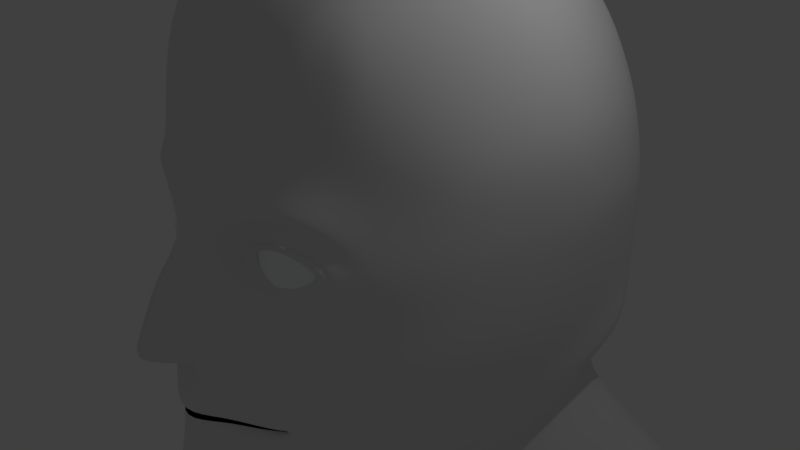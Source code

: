 # Source: Mikey_s_Head_Practice.blend  (saved by Blender 2.77.0; exported with 4.5.12 LTS)
import bpy
from mathutils import Matrix  # noqa: F401  (used for matrix-valued properties, if any)

bpy.ops.wm.read_factory_settings(use_empty=True)
scene = bpy.context.scene
scene.name = 'Scene'

# ---- collections
col_collection_1 = bpy.data.collections.new('Collection 1'); scene.collection.children.link(col_collection_1)

# ---- materials (node trees are filled in below, after node groups)
mat_material = bpy.data.materials.new('Material')
mat_material.alpha_threshold = 0.0
mat_material.roughness = 0.5
mat_material.line_color = (0.0, 0.0, 0.0, 1.0)
mat_material_001 = bpy.data.materials.new('Material.001')
mat_material_001.alpha_threshold = 0.0
mat_material_001.roughness = 0.5

# ---- material node trees
mat_material_001.use_nodes = True; mat_material_001.node_tree.nodes.clear()
_N = mat_material_001.node_tree.nodes; _L = mat_material_001.node_tree.links
n0 = _N.new('ShaderNodeOutputMaterial'); n0.name = 'Material Output'; n0.location = (300, 300)
n1 = _N.new('ShaderNodeBsdfDiffuse'); n1.name = 'Diffuse BSDF'; n1.location = (10, 300)
n1.inputs[0].default_value = (0.9615, 1.0, 1.0, 1.0)
_L.new(n1.outputs[0], n0.inputs[0])
n0.is_active_output = True

# ---- world
world_world = bpy.data.worlds.new('World'); scene.world = world_world
world_world.color = (0.05088, 0.05088, 0.05088)
world_world.use_sun_shadow = False
world_world.sun_shadow_jitter_overblur = 0.0
world_world.cycles.sampling_method = 'MANUAL'

# ---- cameras
cam_camera = bpy.data.cameras.new('Camera')
cam_camera.clip_end = 100.0
cam_camera.lens = 35.0
cam_camera.sensor_width = 32.0
cam_camera.sensor_height = 18.0
cam_camera.ortho_scale = 7.314
cam_camera.dof.focus_distance = 0.0

# ---- lights
light_lamp = bpy.data.lights.new('Lamp', 'POINT')
light_lamp.transmission_factor = 0.0
light_lamp.cutoff_distance = 30.0
light_lamp.energy = 100.0
light_lamp.shadow_buffer_clip_start = 1.001
light_lamp.shadow_soft_size = 0.1
light_lamp.shadow_maximum_resolution = 0.006
light_lamp.use_absolute_resolution = True

# ---- meshes
me_cube = bpy.data.meshes.new('Cube')
me_cube.from_pydata([(0.0, -0.581, -2.074), (0.5465, 0.1279, -1.498), (0.0, -0.5493, -1.714), (0.0, 2.237, -2.76), (0.2645, -0.5005, -1.559), (0.0, 0.2528, 2.222), (0.0, -0.3127, 2.133), (0.2317, -0.3947, 2.105), (1.273, 0.2462, 0.496), (1.253, 0.2645, 1.179), (1.17, -0.3231, 0.468), (1.124, 0.2411, -0.3765), (1.159, -0.282, 1.144), (1.027, -0.2959, -0.3797), (0.0, -1.342, 0.5806), (0.11, -1.283, 0.5679), (0.0, -1.164, 1.339), (0.0, -1.468, -0.3081), (0.2129, -1.368, -0.3442), (0.2332, -1.15, 1.312), (0.9759, -0.6175, -0.1046), (1.039, 1.445, -0.0455), (0.0, 1.746, -0.2333), (0.0, -1.576, -0.05922), (0.1605, -1.503, -0.04192), (1.096, -0.3026, -0.08713), (1.188, 0.2435, -0.07787), (0.0, 1.896, 0.3826), (0.0, 1.685, -0.4693), (0.0, 1.812, 1.178), (1.79, 0.4581, -3.17), (0.9332, 0.2266, -0.9523), (0.7579, -0.3304, -0.987), (0.8775, 1.422, -0.9368), (0.0, 1.521, -1.048), (1.419, 0.3343, -2.655), (1.039, 1.433, -0.2495), (1.039, 1.455, 0.4718), (0.9395, 1.352, 1.103), (0.2471, -1.309, -1.142), (0.0, -1.401, -1.186), (0.9671, 0.3906, -2.219), (0.9149, -0.6192, -0.3802), (1.029, -0.6218, 0.4683), (0.9869, -0.595, 1.172), (0.7369, 0.3689, -1.828), (0.0, -0.7362, -3.321), (0.0, -0.7769, -2.968), (0.0, -0.8682, -2.712), (0.0, -0.7702, -2.424), (2.432, 2.027, -2.375), (1.742, 1.838, -1.8), (1.307, 1.739, -1.506), (1.096, 1.577, -1.277), (0.9636, 0.2732, 1.808), (0.9034, -0.2608, 1.732), (0.0, 1.449, 1.769), (0.0, 1.602, -1.446), (0.2398, -0.9614, 1.758), (0.0, -0.9624, 1.767), (0.0, 1.855, -1.807), (0.0, 2.039, -2.232), (0.0, 2.149, -3.371), (2.403, 2.199, -3.191), (1.073, 1.308, -0.6726), (0.6507, -0.6844, -1.028), (0.7674, 1.222, 1.605), (0.8237, -0.6061, 1.662), (1.804, 0.5874, -3.668), (0.0, -0.4933, -3.743), (1.29, 0.2625, 0.8835), (1.19, -0.2958, 0.8606), (0.0, -1.367, 0.8442), (0.2334, -1.185, 0.9298), (0.0, 1.899, 0.8406), (0.9927, 1.402, 0.8342), (1.017, -0.5826, 0.909), (0.5277, -0.3682, 2.009), (0.5123, -1.136, -0.3779), (0.5315, -1.025, 1.272), (0.5295, -1.117, -0.1315), (0.4585, -1.098, -1.04), (0.5312, -0.9135, 1.705), (0.5217, -1.055, 0.9633), (1.041, 0.2374, -0.6361), (0.9145, -0.3016, -0.6571), (0.2197, -1.366, -0.757), (0.0, -1.449, -0.7547), (0.0, 1.608, -0.6827), (1.051, 1.397, -0.408), (0.7988, -0.639, -0.6709), (0.4759, -1.108, -0.7129), (0.8846, 0.775, -1.264), (0.0, 0.8023, 2.138), (1.252, 0.7888, 0.5045), (1.126, 0.7965, -0.3143), (1.171, 0.7536, 1.155), (1.171, 0.796, -0.05901), (2.537, 1.188, -2.743), (1.879, 0.9992, -2.185), (1.135, 0.9037, -1.577), (1.377, 0.9728, -1.861), (1.04, 0.7628, -0.8546), (0.8907, 0.7251, 1.75), (0.0, 0.8585, -3.717), (2.298, 1.374, -3.528), (1.23, 0.7688, 0.8748), (1.087, 0.7877, -0.5326), (0.9229, -0.7857, 0.4689), (0.7615, -0.8675, -0.3926), (0.7987, -0.8102, 1.201), (0.8079, -0.8576, -0.1233), (0.5721, -0.9013, -0.997), (0.7586, -0.7914, 1.573), (0.8097, -0.8078, 0.9427), (0.6528, -0.9018, -0.7135), (0.5096, -1.106, 0.4178), (0.7252, -0.9746, 0.5003), (0.5013, -1.088, 0.6149), (0.296, -1.084, 0.512), (0.5106, -1.072, 0.7775), (0.5137, -1.082, 0.244), (0.8524, 1.621, -0.08453), (1.007, 1.384, -0.7544), (0.5125, -0.9812, -1.029), (0.5747, 1.305, 1.693), (0.6369, -0.8578, 1.659), (0.6583, -0.9445, 0.9595), (0.9312, 1.556, -0.4414), (0.624, 0.7395, 1.961), (0.7878, 0.1915, -1.153), (0.5679, -0.4087, -1.224), (0.6757, 0.2708, 2.031), (0.666, -0.2658, 1.947), (0.6133, -1.031, -0.4006), (0.6526, -0.9325, 1.243), (0.6513, -1.012, -0.1255), (0.7771, 1.668, 0.4382), (0.6923, 1.573, 1.11), (0.8854, 1.601, -0.2835), (0.7342, 1.633, 0.8199), (0.5677, -1.025, -0.6244), (0.9578, 0.7601, -1.031), (0.6476, -1.031, 0.4438), (0.6606, -1.026, 0.5761), (0.6887, -0.9705, 0.7365), (0.6767, -0.988, 0.2593), (0.6118, 1.699, -0.1455), (0.369, -1.186, -1.12), (0.3589, 1.384, 1.753), (0.3997, -0.9398, 1.731), (0.3865, -1.125, 0.9493), (0.6567, 0.1538, -1.31), (0.3921, -0.4666, -1.43), (0.3938, 0.2666, 2.156), (0.3971, -0.2857, 2.081), (0.3745, -1.235, -0.3802), (0.3933, -1.094, 1.289), (0.3883, -1.198, -0.1398), (0.4989, 1.788, 0.4084), (0.4362, 1.711, 1.127), (0.6621, 1.669, -0.353), (0.4645, 1.778, 0.8188), (0.3598, -1.209, -0.7505), (0.7222, 1.619, -0.5276), (0.8801, 0.7618, -1.159), (0.3701, 0.7589, 2.08), (0.3739, -1.089, 0.4576), (0.3513, -1.092, 0.5725), (0.3404, -1.142, 0.2913), (0.3321, -1.124, 0.7314), (0.0, -1.751, 0.1322), (1.137, -0.3146, 0.2012), (0.0, 1.827, 0.07685), (1.235, 0.2443, 0.222), (0.6481, -0.6269, 1.841), (0.398, -0.6593, 1.938), (0.2394, -0.6753, 1.969), (0.5316, -0.6502, 1.9), (0.0, -0.6864, 1.977), (0.3632, -0.8637, -1.325), (0.513, -0.7749, -1.179), (0.0, -0.8169, -1.436), (0.2353, -0.8677, -1.389), (0.1381, -1.581, 0.05382), (1.041, 1.453, 0.2169), (1.003, -0.6212, 0.181), (1.216, 0.7925, 0.232), (0.8066, -0.8683, 0.1432), (0.5216, -1.088, 0.08867), (0.6591, -0.9878, 0.09144), (0.8136, 1.648, 0.1784), (0.3629, -1.164, 0.1085), (0.552, 1.746, 0.1316), (0.1887, -1.342, 0.1527), (0.2238, -1.322, -0.1248), (0.0, -1.421, -0.1301), (0.0, -1.751, -0.0347), (0.0, -1.621, 0.4147), (0.3453, -1.152, 0.2454), (0.5156, -1.082, 0.2038), (0.1687, -1.282, 0.3489), (0.6732, -0.9811, 0.2051), (0.7264, -0.9327, 0.04787), (0.6888, -0.9569, -0.3779), (0.6339, -0.9614, -0.5715), (0.7218, -0.9462, -0.1341), (0.5528, -1.01, -0.8266), (0.2325, -1.433, -0.9614), (0.4745, -1.098, -0.8479), (0.3655, -1.227, -0.8934), (0.0, -1.568, -1.018), (0.0, -1.5, -0.4147), (0.1963, -1.363, -0.4332), (0.4575, -1.147, -0.4886), (0.2027, -1.34, -0.5522), (0.0, -1.485, -0.5562), (0.4351, -1.125, -0.5903), (0.5101, -1.094, -0.4974), (0.4915, -1.081, -0.5644), (0.346, -1.23, -0.4759), (0.3367, -1.215, -0.5897), (0.0, -1.477, -0.454), (0.1895, -1.318, -0.4659), (0.4323, -1.126, -0.5268), (0.1956, -1.311, -0.4991), (0.0, -1.486, -0.497), (0.4236, -1.1, -0.5556), (0.4743, -1.086, -0.5312), (0.4685, -1.069, -0.5507), (0.3326, -1.198, -0.511), (0.3309, -1.184, -0.5439), (0.3492, -1.099, 0.4157), (0.5098, -1.082, 0.3645), (0.6723, -1.017, 0.4), (0.7612, -0.9556, 0.4958), (0.691, -1.003, 0.6138), (0.5027, -1.085, 0.6487), (0.3276, -1.107, 0.5996), (0.232, -1.108, 0.5145), (0.3676, -1.097, 0.4436), (0.5111, -1.086, 0.4003), (0.6577, -1.032, 0.4288), (0.7408, -0.9701, 0.4986), (0.6728, -1.024, 0.5902), (0.5034, -1.093, 0.6334), (0.3435, -1.102, 0.5867), (0.276, -1.094, 0.5114), (0.4861, -1.022, 0.4273), (0.6747, -0.9303, 0.499), (0.4787, -1.031, 0.598), (0.2986, -1.026, 0.5085), (0.6087, -0.979, 0.4496), (0.6195, -0.9782, 0.5643), (0.3653, -1.03, 0.4614), (0.3458, -1.032, 0.5611), (0.4363, -0.9783, 0.4792), (0.5076, -0.9434, 0.5065), (0.4335, -0.9833, 0.5444), (0.3656, -0.9823, 0.5091), (0.4821, -0.9624, 0.4883), (0.4867, -0.9651, 0.5309), (0.3913, -0.9817, 0.4926), (0.3836, -0.984, 0.5288), (1.284, 0.2546, 0.6892), (1.181, -0.312, 0.6627), (0.0, -1.237, 0.7099), (0.1902, -1.254, 0.7321), (0.0, 1.908, 0.6137), (1.018, 1.432, 0.6516), (1.026, -0.6016, 0.6892), (1.246, 0.7792, 0.6912), (0.8362, -0.8308, 0.7165), (0.5131, -1.157, 0.8168), (0.6814, -1.055, 0.7853), (0.7552, 1.655, 0.6277), (0.3453, -1.213, 0.7782), (0.4785, 1.788, 0.6125), (0.5119, -1.094, 0.4109), (0.2181, -1.122, 0.5197), (0.5094, -1.081, 0.3598), (0.787, -0.9326, 0.4901), (0.5039, -1.066, 0.6722), (0.6923, -0.9809, 0.6184), (0.6753, -1.012, 0.3875), (0.345, -1.105, 0.4059), (0.3211, -1.09, 0.6155), (0.2076, -1.133, 0.5237), (0.5037, -1.094, 0.6746), (0.6932, -1.007, 0.6208), (0.6763, -1.011, 0.3835), (0.3213, -1.124, 0.6171), (0.51, -1.082, 0.3461), (0.8079, -0.9132, 0.4852), (0.3426, -1.108, 0.4001)], [], [(104, 62, 63, 105), (173, 193, 147, 22), (3, 50, 63, 62), (0, 1, 4, 2), (2, 4, 183, 182), (64, 102, 142, 123), (277, 275, 137, 159), (130, 31, 32, 131), (95, 36, 21, 97), (77, 133, 132, 154, 155), (6, 179, 177, 7), (64, 89, 107, 102), (75, 38, 96, 106), (96, 38, 66, 103), (187, 185, 37, 94), (70, 9, 12, 71), (71, 12, 44, 76), (9, 54, 55, 12), (12, 55, 67, 44), (26, 25, 13, 11), (84, 85, 32, 31), (25, 20, 42, 13), (85, 90, 65, 32), (111, 109, 42, 20), (87, 211, 208, 86), (115, 112, 65, 90), (72, 73, 19, 16), (16, 19, 58, 59), (114, 76, 44, 110), (110, 44, 67, 113), (51, 99, 98, 50), (174, 172, 25, 26), (172, 186, 20, 25), (188, 111, 20, 186), (53, 100, 101, 52), (57, 53, 52, 60), (35, 47, 46, 30), (197, 23, 24, 184), (50, 98, 105, 63), (52, 101, 99, 51), (41, 48, 47, 35), (29, 160, 162, 74), (60, 52, 51, 61), (92, 100, 53, 33), (45, 49, 48, 41), (129, 103, 66, 125), (34, 33, 53, 57), (61, 51, 50, 3), (1, 0, 49, 45), (149, 160, 29, 56), (191, 185, 21, 122), (22, 147, 161, 28), (140, 138, 38, 75), (164, 33, 34, 88), (268, 277, 159, 27), (138, 125, 66, 38), (122, 21, 36, 139), (101, 41, 35, 99), (92, 1, 45, 100), (30, 46, 69, 68), (98, 30, 68, 105), (99, 35, 30, 98), (271, 269, 75, 106), (100, 45, 41, 101), (128, 89, 64, 123), (28, 161, 164, 88), (272, 270, 76, 114), (266, 267, 73, 72), (265, 71, 76, 270), (264, 70, 71, 265), (130, 142, 102, 31), (290, 292, 121, 146), (128, 123, 33, 164), (122, 139, 161, 147), (125, 138, 160, 149), (160, 138, 140, 162), (193, 191, 122, 147), (129, 125, 149, 166), (286, 238, 237, 282), (157, 79, 82, 150), (151, 83, 79, 157), (163, 210, 209, 91), (158, 156, 78, 80), (155, 176, 178, 77), (132, 133, 55, 54), (95, 107, 89, 36), (131, 32, 65, 181), (165, 142, 130, 152), (152, 130, 131, 153), (154, 132, 129, 166), (275, 140, 75, 269), (5, 154, 166, 93), (109, 115, 90, 42), (13, 42, 90, 85), (11, 13, 85, 84), (166, 149, 56, 93), (11, 84, 107, 95), (161, 139, 128, 164), (123, 142, 165, 33), (264, 271, 106, 70), (69, 104, 105, 68), (174, 26, 97, 187), (9, 96, 103, 54), (70, 106, 96, 9), (84, 31, 102, 107), (26, 11, 95, 97), (139, 36, 89, 128), (132, 54, 103, 129), (134, 141, 205, 204), (289, 293, 108, 145), (135, 110, 113, 126), (127, 114, 110, 135), (141, 207, 115, 205), (136, 134, 204, 206), (285, 280, 233, 232), (274, 272, 114, 127), (192, 194, 195, 158), (276, 151, 73, 267), (190, 189, 80, 136), (188, 203, 206, 111), (273, 274, 127, 83), (92, 33, 165), (77, 178, 175, 133), (80, 78, 134, 136), (91, 209, 207, 141), (83, 127, 135, 79), (79, 135, 126, 82), (288, 289, 145, 120), (293, 290, 146, 108), (273, 83, 151, 276), (189, 192, 158, 80), (279, 285, 232, 239), (1, 92, 165, 152), (1, 152, 153, 4), (4, 153, 180, 183), (7, 177, 176, 155), (195, 18, 156, 158), (86, 208, 210, 163), (73, 151, 157, 19), (19, 157, 150, 58), (279, 239, 238, 286), (143, 117, 249, 252), (121, 169, 199, 200), (108, 146, 202, 188), (169, 15, 201, 199), (146, 121, 200, 202), (7, 155, 154, 5, 6), (133, 175, 67, 55), (175, 178, 82, 126), (178, 176, 150, 82), (177, 179, 59, 58), (176, 177, 58, 150), (153, 131, 181, 180), (67, 175, 126, 113), (183, 180, 148, 39), (181, 65, 112, 124), (182, 183, 39, 40), (180, 181, 124, 81, 148), (196, 17, 18, 195), (8, 174, 187, 94), (159, 137, 191, 193), (137, 37, 185, 191), (14, 198, 201, 15), (108, 188, 186, 43), (10, 43, 186, 172), (8, 10, 172, 174), (97, 21, 185, 187), (27, 159, 193, 173), (184, 24, 195, 194), (24, 23, 196, 195), (197, 184, 194, 171), (201, 198, 171, 194), (202, 200, 189, 190), (188, 202, 190, 203), (200, 199, 192, 189), (199, 201, 194, 192), (204, 205, 115, 109), (206, 203, 190, 136), (206, 204, 109, 111), (115, 207, 124, 112), (208, 211, 40, 39), (207, 209, 81, 124), (210, 208, 39, 148), (209, 210, 148, 81), (134, 78, 214, 218), (91, 141, 219, 217), (163, 91, 217, 221), (87, 86, 215, 216), (78, 156, 220, 214), (156, 18, 213, 220), (86, 163, 221, 215), (18, 17, 212, 213), (141, 134, 218, 219), (220, 213, 223, 230), (218, 214, 224, 228), (214, 220, 230, 224), (215, 221, 231, 225), (217, 219, 229, 227), (221, 217, 227, 231), (213, 212, 222, 223), (219, 218, 228, 229), (216, 215, 225, 226), (241, 240, 232, 233), (243, 242, 234, 235), (245, 244, 236, 237), (247, 246, 238, 239), (242, 241, 233, 234), (244, 243, 235, 236), (240, 247, 239, 232), (246, 245, 237, 238), (116, 167, 240, 241), (117, 143, 242, 243), (118, 144, 244, 245), (119, 168, 246, 247), (143, 116, 241, 242), (144, 117, 243, 244), (167, 119, 247, 240), (168, 118, 245, 246), (119, 167, 254, 251), (116, 143, 252, 248), (144, 118, 250, 253), (167, 116, 248, 254), (118, 168, 255, 250), (117, 144, 253, 249), (168, 119, 251, 255), (250, 255, 263, 258), (249, 253, 261, 257), (255, 251, 259, 263), (252, 249, 257, 260), (251, 254, 262, 259), (248, 252, 260, 256), (253, 250, 258, 261), (254, 248, 256, 262), (262, 256, 260, 257, 261, 258, 263, 259), (120, 273, 276, 170), (120, 145, 274, 273), (170, 276, 267, 15), (145, 108, 272, 274), (8, 94, 271, 264), (137, 275, 269, 37), (8, 264, 265, 10), (10, 265, 270, 43), (14, 15, 267, 266), (108, 43, 270, 272), (94, 37, 269, 271), (74, 162, 277, 268), (162, 140, 275, 277), (287, 279, 286, 291), (287, 294, 285, 279), (235, 234, 284, 281), (237, 236, 283, 282), (294, 292, 280, 285), (236, 235, 281, 283), (291, 286, 282, 288), (234, 233, 280, 284), (170, 291, 288, 120), (169, 121, 292, 294), (15, 169, 294, 287), (15, 287, 291, 170), (281, 284, 290, 293), (282, 283, 289, 288), (283, 281, 293, 289), (284, 280, 292, 290)])
me_cube.polygons.foreach_set('use_smooth', [True] * 263)
me_cube.materials.append(mat_material)
me_cube.use_remesh_preserve_volume = False
me_cube.use_remesh_preserve_attributes = False
me_cube.use_mirror_vertex_groups = False
me_cube.update()
me_sphere = bpy.data.meshes.new('Sphere')
me_sphere.from_pydata([(-0.1055, 0.0, 0.5306), (-0.207, 0.0, 0.4998), (-0.3006, 0.0, 0.4498), (-0.3826, 0.0, 0.3826), (-0.4498, 0.0, 0.3006), (-0.4998, 0.0, 0.207), (-0.5306, 0.0, 0.1055), (-0.541, 0.0, 4.085e-08), (-0.5306, 0.0, -0.1055), (-0.4998, 0.0, -0.207), (-0.4498, 0.0, -0.3006), (-0.3826, 0.0, -0.3826), (-0.3006, 0.0, -0.4498), (-0.207, 0.0, -0.4998), (-0.1055, 0.0, -0.5306), (-0.1035, 0.02059, 0.5306), (-0.2031, 0.04039, 0.4998), (-0.2948, 0.05864, 0.4498), (-0.3752, 0.07463, 0.3826), (-0.4412, 0.08776, 0.3006), (-0.4902, 0.09751, 0.207), (-0.5204, 0.1035, 0.1055), (-0.5306, 0.1055, 4.085e-08), (-0.5204, 0.1035, -0.1055), (-0.4902, 0.09751, -0.207), (-0.4412, 0.08776, -0.3006), (-0.3752, 0.07463, -0.3826), (-0.2948, 0.05864, -0.4498), (-0.2031, 0.04039, -0.4998), (-0.1035, 0.02059, -0.5306), (-0.09751, 0.04039, 0.5306), (-0.1913, 0.07923, 0.4998), (-0.2777, 0.115, 0.4498), (-0.3534, 0.1464, 0.3826), (-0.4156, 0.1721, 0.3006), (-0.4618, 0.1913, 0.207), (-0.4902, 0.2031, 0.1055), (-0.4998, 0.207, 4.085e-08), (-0.4902, 0.2031, -0.1055), (-0.4618, 0.1913, -0.207), (-0.4156, 0.1721, -0.3006), (-0.3534, 0.1464, -0.3826), (-0.2777, 0.115, -0.4498), (-0.1913, 0.07923, -0.4998), (-0.09751, 0.04039, -0.5306), (-0.08776, 0.05864, 0.5306), (-0.1721, 0.115, 0.4998), (-0.2499, 0.167, 0.4498), (-0.3181, 0.2125, 0.3826), (-0.374, 0.2499, 0.3006), (-0.4156, 0.2777, 0.207), (-0.4412, 0.2948, 0.1055), (-0.4498, 0.3006, 4.085e-08), (-0.4412, 0.2948, -0.1055), (-0.4156, 0.2777, -0.207), (-0.374, 0.2499, -0.3006), (-0.3181, 0.2125, -0.3826), (-0.2499, 0.167, -0.4498), (-0.1721, 0.115, -0.4998), (-0.08776, 0.05864, -0.5306), (-0.07463, 0.07463, 0.5306), (-0.1464, 0.1464, 0.4998), (-0.2125, 0.2125, 0.4498), (-0.2705, 0.2705, 0.3826), (-0.3181, 0.3181, 0.3006), (-0.3534, 0.3534, 0.207), (-0.3752, 0.3752, 0.1055), (-0.3826, 0.3826, 4.085e-08), (-0.3752, 0.3752, -0.1055), (-0.3534, 0.3534, -0.207), (-0.3181, 0.3181, -0.3006), (-0.2705, 0.2705, -0.3826), (-0.2125, 0.2125, -0.4498), (-0.1464, 0.1464, -0.4998), (-0.07463, 0.07463, -0.5306), (-0.05864, 0.08776, 0.5306), (-0.115, 0.1721, 0.4998), (-0.167, 0.2499, 0.4498), (-0.2125, 0.3181, 0.3826), (-0.2499, 0.374, 0.3006), (-0.2777, 0.4156, 0.207), (-0.2948, 0.4412, 0.1055), (-0.3006, 0.4498, 4.085e-08), (-0.2948, 0.4412, -0.1055), (-0.2777, 0.4156, -0.207), (-0.2499, 0.374, -0.3006), (-0.2125, 0.3181, -0.3826), (-0.167, 0.2499, -0.4498), (-0.115, 0.1721, -0.4998), (-0.05864, 0.08776, -0.5306), (-0.04039, 0.09751, 0.5306), (-0.07923, 0.1913, 0.4998), (-0.115, 0.2777, 0.4498), (-0.1464, 0.3534, 0.3826), (-0.1721, 0.4156, 0.3006), (-0.1913, 0.4618, 0.207), (-0.2031, 0.4902, 0.1055), (-0.207, 0.4998, 4.085e-08), (-0.2031, 0.4902, -0.1055), (-0.1913, 0.4618, -0.207), (-0.1721, 0.4156, -0.3006), (-0.1464, 0.3534, -0.3826), (-0.115, 0.2777, -0.4498), (-0.07923, 0.1913, -0.4998), (-0.04039, 0.09751, -0.5306), (-0.02059, 0.1035, 0.5306), (-0.04039, 0.2031, 0.4998), (-0.05864, 0.2948, 0.4498), (-0.07463, 0.3752, 0.3826), (-0.08776, 0.4412, 0.3006), (-0.09751, 0.4902, 0.207), (-0.1035, 0.5204, 0.1055), (-0.1055, 0.5306, 4.085e-08), (-0.1035, 0.5204, -0.1055), (-0.09751, 0.4902, -0.207), (-0.08776, 0.4412, -0.3006), (-0.07463, 0.3752, -0.3826), (-0.05864, 0.2948, -0.4498), (-0.04039, 0.2031, -0.4998), (-0.02059, 0.1035, -0.5306), (1.767e-07, 0.1055, 0.5306), (1.727e-07, 0.207, 0.4998), (1.687e-07, 0.3006, 0.4498), (1.727e-07, 0.3826, 0.3826), (1.807e-07, 0.4498, 0.3006), (1.485e-07, 0.4998, 0.207), (2.13e-07, 0.5306, 0.1055), (2.049e-07, 0.541, 4.085e-08), (2.13e-07, 0.5306, -0.1055), (1.243e-07, 0.4998, -0.207), (1.807e-07, 0.4498, -0.3006), (1.727e-07, 0.3826, -0.3826), (1.848e-07, 0.3006, -0.4498), (1.646e-07, 0.207, -0.4998), (1.666e-07, 0.1055, -0.5306), (0.02059, 0.1035, 0.5306), (0.04039, 0.2031, 0.4998), (0.05864, 0.2948, 0.4498), (0.07463, 0.3752, 0.3826), (0.08776, 0.4412, 0.3006), (0.09751, 0.4902, 0.207), (0.1035, 0.5204, 0.1055), (0.1055, 0.5306, 4.085e-08), (0.1035, 0.5204, -0.1055), (0.09751, 0.4902, -0.207), (0.08776, 0.4412, -0.3006), (0.07463, 0.3752, -0.3826), (0.05864, 0.2948, -0.4498), (0.04039, 0.2031, -0.4998), (0.02059, 0.1035, -0.5306), (0.04039, 0.09751, 0.5306), (0.07923, 0.1913, 0.4998), (0.115, 0.2777, 0.4498), (0.1464, 0.3534, 0.3826), (0.1721, 0.4156, 0.3006), (0.1913, 0.4618, 0.207), (0.2031, 0.4902, 0.1055), (0.207, 0.4998, 4.085e-08), (0.2031, 0.4902, -0.1055), (0.1913, 0.4618, -0.207), (0.1721, 0.4156, -0.3006), (0.1464, 0.3534, -0.3826), (0.115, 0.2777, -0.4498), (0.07923, 0.1913, -0.4998), (0.04039, 0.09751, -0.5306), (0.05864, 0.08776, 0.5306), (0.115, 0.1721, 0.4998), (0.167, 0.2499, 0.4498), (0.2125, 0.3181, 0.3826), (0.2499, 0.374, 0.3006), (0.2777, 0.4156, 0.207), (0.2948, 0.4412, 0.1055), (0.3006, 0.4498, 4.085e-08), (0.2948, 0.4412, -0.1055), (0.2777, 0.4156, -0.207), (0.2499, 0.374, -0.3006), (0.2125, 0.3181, -0.3826), (0.167, 0.2499, -0.4498), (0.115, 0.1721, -0.4998), (0.05864, 0.08776, -0.5306), (0.07463, 0.07463, 0.5306), (0.1464, 0.1464, 0.4998), (0.2125, 0.2125, 0.4498), (0.2705, 0.2705, 0.3826), (0.3181, 0.3181, 0.3006), (0.3534, 0.3534, 0.207), (0.3752, 0.3752, 0.1055), (0.3826, 0.3826, 4.085e-08), (0.3752, 0.3752, -0.1055), (0.3534, 0.3534, -0.207), (0.3181, 0.3181, -0.3006), (0.2705, 0.2705, -0.3826), (0.2125, 0.2125, -0.4498), (0.1464, 0.1464, -0.4998), (0.07463, 0.07463, -0.5306), (0.08776, 0.05864, 0.5306), (0.1721, 0.115, 0.4998), (0.2499, 0.167, 0.4498), (0.3181, 0.2125, 0.3826), (0.374, 0.2499, 0.3006), (0.4156, 0.2777, 0.207), (0.4412, 0.2948, 0.1055), (0.4498, 0.3006, 4.085e-08), (0.4412, 0.2948, -0.1055), (0.4156, 0.2777, -0.207), (0.374, 0.2499, -0.3006), (0.3181, 0.2125, -0.3826), (0.2499, 0.167, -0.4498), (0.1721, 0.115, -0.4998), (0.08776, 0.05864, -0.5306), (0.09751, 0.04039, 0.5306), (0.1913, 0.07923, 0.4998), (0.2777, 0.115, 0.4498), (0.3534, 0.1464, 0.3826), (0.4156, 0.1721, 0.3006), (0.4618, 0.1913, 0.207), (0.4902, 0.2031, 0.1055), (0.4998, 0.207, 4.085e-08), (0.4902, 0.2031, -0.1055), (0.4618, 0.1913, -0.207), (0.4156, 0.1721, -0.3006), (0.3534, 0.1464, -0.3826), (0.2777, 0.115, -0.4498), (0.1913, 0.07923, -0.4998), (0.09751, 0.04039, -0.5306), (0.1035, 0.02059, 0.5306), (0.2031, 0.04039, 0.4998), (0.2948, 0.05864, 0.4498), (0.3752, 0.07463, 0.3826), (0.4412, 0.08776, 0.3006), (0.4902, 0.09751, 0.207), (0.5204, 0.1035, 0.1055), (0.5306, 0.1055, 4.085e-08), (0.5204, 0.1035, -0.1055), (0.4902, 0.09751, -0.207), (0.4412, 0.08776, -0.3006), (0.3752, 0.07463, -0.3826), (0.2948, 0.05864, -0.4498), (0.2031, 0.04039, -0.4998), (0.1035, 0.02059, -0.5306), (0.1055, -3.902e-09, 0.5306), (0.207, 2.23e-08, 0.4998), (0.3006, 1.424e-08, 0.4498), (0.3826, -1.398e-08, 0.3826), (0.4498, -4.623e-08, 0.3006), (0.4998, 3.439e-08, 0.207), (0.5306, -4.623e-08, 0.1055), (0.541, -5.429e-08, 4.085e-08), (0.5306, -4.623e-08, -0.1055), (0.4998, 3.439e-08, -0.207), (0.4498, -4.623e-08, -0.3006), (0.3826, -1.398e-08, -0.3826), (0.3006, -5.917e-09, -0.4498), (0.207, 2.144e-09, -0.4998), (0.1055, 2.144e-09, -0.5306), (1.763e-07, 0.0, -0.541), (0.1035, -0.02059, 0.5306), (0.2031, -0.04039, 0.4998), (0.2948, -0.05864, 0.4498), (0.3752, -0.07463, 0.3826), (0.4412, -0.08776, 0.3006), (0.4902, -0.09751, 0.207), (0.5204, -0.1035, 0.1055), (0.5306, -0.1055, 4.085e-08), (0.5204, -0.1035, -0.1055), (0.4902, -0.09751, -0.207), (0.4412, -0.08776, -0.3006), (0.3752, -0.07463, -0.3826), (0.2948, -0.05864, -0.4498), (0.2031, -0.04039, -0.4998), (0.1035, -0.02059, -0.5306), (0.09751, -0.04039, 0.5306), (0.1913, -0.07923, 0.4998), (0.2777, -0.115, 0.4498), (0.3534, -0.1464, 0.3826), (0.4156, -0.1721, 0.3006), (0.4618, -0.1913, 0.207), (0.4902, -0.2031, 0.1055), (0.4998, -0.207, 4.085e-08), (0.4902, -0.2031, -0.1055), (0.4618, -0.1913, -0.207), (0.4156, -0.1721, -0.3006), (0.3534, -0.1464, -0.3826), (0.2777, -0.115, -0.4498), (0.1913, -0.07923, -0.4998), (0.09751, -0.04039, -0.5306), (0.08776, -0.05864, 0.5306), (0.1721, -0.115, 0.4998), (0.2499, -0.167, 0.4498), (0.3181, -0.2125, 0.3826), (0.374, -0.2499, 0.3006), (0.4156, -0.2777, 0.207), (0.4412, -0.2948, 0.1055), (0.4498, -0.3006, 4.085e-08), (0.4412, -0.2948, -0.1055), (0.4156, -0.2777, -0.207), (0.374, -0.2499, -0.3006), (0.3181, -0.2125, -0.3826), (0.2499, -0.167, -0.4498), (0.1721, -0.115, -0.4998), (0.08776, -0.05864, -0.5306), (0.07463, -0.07463, 0.5306), (0.1464, -0.1464, 0.4998), (0.2125, -0.2125, 0.4498), (0.2705, -0.2705, 0.3826), (0.3181, -0.3181, 0.3006), (0.3534, -0.3534, 0.207), (0.3752, -0.3752, 0.1055), (0.3826, -0.3826, 4.085e-08), (0.3752, -0.3752, -0.1055), (0.3534, -0.3534, -0.207), (0.3181, -0.3181, -0.3006), (0.2705, -0.2705, -0.3826), (0.2125, -0.2125, -0.4498), (0.1464, -0.1464, -0.4998), (0.07463, -0.07463, -0.5306), (0.05864, -0.08776, 0.5306), (0.115, -0.1721, 0.4998), (0.167, -0.2499, 0.4498), (0.2125, -0.3181, 0.3826), (0.2499, -0.374, 0.3006), (0.2777, -0.4156, 0.207), (0.2948, -0.4412, 0.1055), (0.3006, -0.4498, 4.085e-08), (0.2948, -0.4412, -0.1055), (0.2777, -0.4156, -0.207), (0.2499, -0.374, -0.3006), (0.2125, -0.3181, -0.3826), (0.167, -0.2499, -0.4498), (0.115, -0.1721, -0.4998), (0.05864, -0.08776, -0.5306), (0.04039, -0.09751, 0.5306), (0.07923, -0.1913, 0.4998), (0.115, -0.2777, 0.4498), (0.1464, -0.3534, 0.3826), (0.1721, -0.4156, 0.3006), (0.1913, -0.4618, 0.207), (0.2031, -0.4902, 0.1055), (0.207, -0.4998, 4.085e-08), (0.2031, -0.4902, -0.1055), (0.1913, -0.4618, -0.207), (0.1721, -0.4156, -0.3006), (0.1464, -0.3534, -0.3826), (0.115, -0.2777, -0.4498), (0.07923, -0.1913, -0.4998), (0.04039, -0.09751, -0.5306), (0.02059, -0.1035, 0.5306), (0.04039, -0.2031, 0.4998), (0.05864, -0.2948, 0.4498), (0.07463, -0.3752, 0.3826), (0.08776, -0.4412, 0.3006), (0.09751, -0.4902, 0.207), (0.1035, -0.5204, 0.1055), (0.1055, -0.5306, 4.085e-08), (0.1035, -0.5204, -0.1055), (0.09751, -0.4902, -0.207), (0.08776, -0.4412, -0.3006), (0.07463, -0.3752, -0.3826), (0.05864, -0.2948, -0.4498), (0.04039, -0.2031, -0.4998), (0.02059, -0.1035, -0.5306), (1.687e-07, -0.1055, 0.5306), (1.525e-07, -0.207, 0.4998), (1.525e-07, -0.3006, 0.4498), (1.001e-07, -0.3826, 0.3826), (7.594e-08, -0.4498, 0.3006), (1.727e-07, -0.4998, 0.207), (5.176e-08, -0.5306, 0.1055), (7.594e-08, -0.541, 4.085e-08), (5.176e-08, -0.5306, -0.1055), (1.727e-07, -0.4998, -0.207), (7.594e-08, -0.4498, -0.3006), (1.001e-07, -0.3826, -0.3826), (1.404e-07, -0.3006, -0.4498), (1.364e-07, -0.207, -0.4998), (1.707e-07, -0.1055, -0.5306), (-0.02059, -0.1035, 0.5306), (-0.04039, -0.2031, 0.4998), (-0.05864, -0.2948, 0.4498), (-0.07463, -0.3752, 0.3826), (-0.08776, -0.4412, 0.3006), (-0.09751, -0.4902, 0.207), (-0.1035, -0.5204, 0.1055), (-0.1055, -0.5306, 4.085e-08), (-0.1035, -0.5204, -0.1055), (-0.09751, -0.4902, -0.207), (-0.08776, -0.4412, -0.3006), (-0.07463, -0.3752, -0.3826), (-0.05864, -0.2948, -0.4498), (-0.04039, -0.2031, -0.4998), (-0.02059, -0.1035, -0.5306), (-0.04039, -0.09751, 0.5306), (-0.07923, -0.1913, 0.4998), (-0.115, -0.2777, 0.4498), (-0.1464, -0.3534, 0.3826), (-0.1721, -0.4156, 0.3006), (-0.1913, -0.4618, 0.207), (-0.2031, -0.4902, 0.1055), (-0.207, -0.4998, 4.085e-08), (-0.2031, -0.4902, -0.1055), (-0.1913, -0.4618, -0.207), (-0.1721, -0.4156, -0.3006), (-0.1464, -0.3534, -0.3826), (-0.115, -0.2777, -0.4498), (-0.07923, -0.1913, -0.4998), (-0.04039, -0.09751, -0.5306), (-0.05864, -0.08776, 0.5306), (-0.115, -0.1721, 0.4998), (-0.167, -0.2499, 0.4498), (-0.2125, -0.3181, 0.3826), (-0.2499, -0.374, 0.3006), (-0.2777, -0.4156, 0.207), (-0.2948, -0.4412, 0.1055), (-0.3006, -0.4498, 4.085e-08), (-0.2948, -0.4412, -0.1055), (-0.2777, -0.4156, -0.207), (-0.2499, -0.374, -0.3006), (-0.2125, -0.3181, -0.3826), (-0.167, -0.2499, -0.4498), (-0.115, -0.1721, -0.4998), (-0.05864, -0.08776, -0.5306), (-0.07463, -0.07463, 0.5306), (-0.1464, -0.1464, 0.4998), (-0.2125, -0.2125, 0.4498), (-0.2705, -0.2705, 0.3826), (-0.3181, -0.3181, 0.3006), (-0.3534, -0.3534, 0.207), (-0.3752, -0.3752, 0.1055), (-0.3826, -0.3826, 4.085e-08), (-0.3752, -0.3752, -0.1055), (-0.3534, -0.3534, -0.207), (-0.3181, -0.3181, -0.3006), (-0.2705, -0.2705, -0.3826), (-0.2125, -0.2125, -0.4498), (-0.1464, -0.1464, -0.4998), (-0.07463, -0.07463, -0.5306), (-0.08776, -0.05864, 0.5306), (-0.1721, -0.115, 0.4998), (-0.2499, -0.167, 0.4498), (-0.3181, -0.2125, 0.3826), (-0.374, -0.2499, 0.3006), (-0.4156, -0.2777, 0.207), (-0.4412, -0.2948, 0.1055), (-0.4498, -0.3006, 4.085e-08), (-0.4412, -0.2948, -0.1055), (-0.4156, -0.2777, -0.207), (-0.374, -0.2499, -0.3006), (-0.3181, -0.2125, -0.3826), (-0.2499, -0.167, -0.4498), (-0.1721, -0.115, -0.4998), (-0.08776, -0.05864, -0.5306), (1.342e-08, -6.746e-08, 0.541), (-0.09751, -0.04039, 0.5306), (-0.1913, -0.07923, 0.4998), (-0.2777, -0.115, 0.4498), (-0.3534, -0.1464, 0.3826), (-0.4156, -0.1721, 0.3006), (-0.4618, -0.1913, 0.207), (-0.4902, -0.2031, 0.1055), (-0.4998, -0.207, 4.085e-08), (-0.4902, -0.2031, -0.1055), (-0.4618, -0.1913, -0.207), (-0.4156, -0.1721, -0.3006), (-0.3534, -0.1464, -0.3826), (-0.2777, -0.115, -0.4498), (-0.1913, -0.07923, -0.4998), (-0.09751, -0.04039, -0.5306), (-0.1035, -0.02059, 0.5306), (-0.2031, -0.04039, 0.4998), (-0.2948, -0.05864, 0.4498), (-0.3752, -0.07463, 0.3826), (-0.4412, -0.08776, 0.3006), (-0.4902, -0.09751, 0.207), (-0.5204, -0.1035, 0.1055), (-0.5306, -0.1055, 4.085e-08), (-0.5204, -0.1035, -0.1055), (-0.4902, -0.09751, -0.207), (-0.4412, -0.08776, -0.3006), (-0.3752, -0.07463, -0.3826), (-0.2948, -0.05864, -0.4498), (-0.2031, -0.04039, -0.4998), (-0.1035, -0.02059, -0.5306)], [], [(3, 2, 17, 18), (11, 10, 25, 26), (4, 3, 18, 19), (12, 11, 26, 27), (5, 4, 19, 20), (13, 12, 27, 28), (6, 5, 20, 21), (14, 13, 28, 29), (7, 6, 21, 22), (0, 451, 15), (255, 14, 29), (8, 7, 22, 23), (1, 0, 15, 16), (9, 8, 23, 24), (2, 1, 16, 17), (10, 9, 24, 25), (17, 16, 31, 32), (25, 24, 39, 40), (18, 17, 32, 33), (26, 25, 40, 41), (19, 18, 33, 34), (27, 26, 41, 42), (20, 19, 34, 35), (28, 27, 42, 43), (21, 20, 35, 36), (29, 28, 43, 44), (22, 21, 36, 37), (15, 451, 30), (255, 29, 44), (23, 22, 37, 38), (16, 15, 30, 31), (24, 23, 38, 39), (36, 35, 50, 51), (44, 43, 58, 59), (37, 36, 51, 52), (30, 451, 45), (255, 44, 59), (38, 37, 52, 53), (31, 30, 45, 46), (39, 38, 53, 54), (32, 31, 46, 47), (40, 39, 54, 55), (33, 32, 47, 48), (41, 40, 55, 56), (34, 33, 48, 49), (42, 41, 56, 57), (35, 34, 49, 50), (43, 42, 57, 58), (55, 54, 69, 70), (48, 47, 62, 63), (56, 55, 70, 71), (49, 48, 63, 64), (57, 56, 71, 72), (50, 49, 64, 65), (58, 57, 72, 73), (51, 50, 65, 66), (59, 58, 73, 74), (52, 51, 66, 67), (45, 451, 60), (255, 59, 74), (53, 52, 67, 68), (46, 45, 60, 61), (54, 53, 68, 69), (47, 46, 61, 62), (74, 73, 88, 89), (67, 66, 81, 82), (60, 451, 75), (255, 74, 89), (68, 67, 82, 83), (61, 60, 75, 76), (69, 68, 83, 84), (62, 61, 76, 77), (70, 69, 84, 85), (63, 62, 77, 78), (71, 70, 85, 86), (64, 63, 78, 79), (72, 71, 86, 87), (65, 64, 79, 80), (73, 72, 87, 88), (66, 65, 80, 81), (78, 77, 92, 93), (86, 85, 100, 101), (79, 78, 93, 94), (87, 86, 101, 102), (80, 79, 94, 95), (88, 87, 102, 103), (81, 80, 95, 96), (89, 88, 103, 104), (82, 81, 96, 97), (75, 451, 90), (255, 89, 104), (83, 82, 97, 98), (76, 75, 90, 91), (84, 83, 98, 99), (77, 76, 91, 92), (85, 84, 99, 100), (97, 96, 111, 112), (90, 451, 105), (255, 104, 119), (98, 97, 112, 113), (91, 90, 105, 106), (99, 98, 113, 114), (92, 91, 106, 107), (100, 99, 114, 115), (93, 92, 107, 108), (101, 100, 115, 116), (94, 93, 108, 109), (102, 101, 116, 117), (95, 94, 109, 110), (103, 102, 117, 118), (96, 95, 110, 111), (104, 103, 118, 119), (116, 115, 130, 131), (109, 108, 123, 124), (117, 116, 131, 132), (110, 109, 124, 125), (118, 117, 132, 133), (111, 110, 125, 126), (119, 118, 133, 134), (112, 111, 126, 127), (105, 451, 120), (255, 119, 134), (113, 112, 127, 128), (106, 105, 120, 121), (114, 113, 128, 129), (107, 106, 121, 122), (115, 114, 129, 130), (108, 107, 122, 123), (255, 134, 149), (128, 127, 142, 143), (121, 120, 135, 136), (129, 128, 143, 144), (122, 121, 136, 137), (130, 129, 144, 145), (123, 122, 137, 138), (131, 130, 145, 146), (124, 123, 138, 139), (132, 131, 146, 147), (125, 124, 139, 140), (133, 132, 147, 148), (126, 125, 140, 141), (134, 133, 148, 149), (127, 126, 141, 142), (120, 451, 135), (147, 146, 161, 162), (140, 139, 154, 155), (148, 147, 162, 163), (141, 140, 155, 156), (149, 148, 163, 164), (142, 141, 156, 157), (135, 451, 150), (255, 149, 164), (143, 142, 157, 158), (136, 135, 150, 151), (144, 143, 158, 159), (137, 136, 151, 152), (145, 144, 159, 160), (138, 137, 152, 153), (146, 145, 160, 161), (139, 138, 153, 154), (151, 150, 165, 166), (159, 158, 173, 174), (152, 151, 166, 167), (160, 159, 174, 175), (153, 152, 167, 168), (161, 160, 175, 176), (154, 153, 168, 169), (162, 161, 176, 177), (155, 154, 169, 170), (163, 162, 177, 178), (156, 155, 170, 171), (164, 163, 178, 179), (157, 156, 171, 172), (150, 451, 165), (255, 164, 179), (158, 157, 172, 173), (170, 169, 184, 185), (178, 177, 192, 193), (171, 170, 185, 186), (179, 178, 193, 194), (172, 171, 186, 187), (165, 451, 180), (255, 179, 194), (173, 172, 187, 188), (166, 165, 180, 181), (174, 173, 188, 189), (167, 166, 181, 182), (175, 174, 189, 190), (168, 167, 182, 183), (176, 175, 190, 191), (169, 168, 183, 184), (177, 176, 191, 192), (189, 188, 203, 204), (182, 181, 196, 197), (190, 189, 204, 205), (183, 182, 197, 198), (191, 190, 205, 206), (184, 183, 198, 199), (192, 191, 206, 207), (185, 184, 199, 200), (193, 192, 207, 208), (186, 185, 200, 201), (194, 193, 208, 209), (187, 186, 201, 202), (180, 451, 195), (255, 194, 209), (188, 187, 202, 203), (181, 180, 195, 196), (208, 207, 222, 223), (201, 200, 215, 216), (209, 208, 223, 224), (202, 201, 216, 217), (195, 451, 210), (255, 209, 224), (203, 202, 217, 218), (196, 195, 210, 211), (204, 203, 218, 219), (197, 196, 211, 212), (205, 204, 219, 220), (198, 197, 212, 213), (206, 205, 220, 221), (199, 198, 213, 214), (207, 206, 221, 222), (200, 199, 214, 215), (212, 211, 226, 227), (220, 219, 234, 235), (213, 212, 227, 228), (221, 220, 235, 236), (214, 213, 228, 229), (222, 221, 236, 237), (215, 214, 229, 230), (223, 222, 237, 238), (216, 215, 230, 231), (224, 223, 238, 239), (217, 216, 231, 232), (210, 451, 225), (255, 224, 239), (218, 217, 232, 233), (211, 210, 225, 226), (219, 218, 233, 234), (231, 230, 245, 246), (239, 238, 253, 254), (232, 231, 246, 247), (225, 451, 240), (255, 239, 254), (233, 232, 247, 248), (226, 225, 240, 241), (234, 233, 248, 249), (227, 226, 241, 242), (235, 234, 249, 250), (228, 227, 242, 243), (236, 235, 250, 251), (229, 228, 243, 244), (237, 236, 251, 252), (230, 229, 244, 245), (238, 237, 252, 253), (250, 249, 265, 266), (243, 242, 258, 259), (251, 250, 266, 267), (244, 243, 259, 260), (252, 251, 267, 268), (245, 244, 260, 261), (253, 252, 268, 269), (246, 245, 261, 262), (254, 253, 269, 270), (247, 246, 262, 263), (240, 451, 256), (255, 254, 270), (248, 247, 263, 264), (241, 240, 256, 257), (249, 248, 264, 265), (242, 241, 257, 258), (270, 269, 284, 285), (263, 262, 277, 278), (256, 451, 271), (255, 270, 285), (264, 263, 278, 279), (257, 256, 271, 272), (265, 264, 279, 280), (258, 257, 272, 273), (266, 265, 280, 281), (259, 258, 273, 274), (267, 266, 281, 282), (260, 259, 274, 275), (268, 267, 282, 283), (261, 260, 275, 276), (269, 268, 283, 284), (262, 261, 276, 277), (282, 281, 296, 297), (275, 274, 289, 290), (283, 282, 297, 298), (276, 275, 290, 291), (284, 283, 298, 299), (277, 276, 291, 292), (285, 284, 299, 300), (278, 277, 292, 293), (271, 451, 286), (255, 285, 300), (279, 278, 293, 294), (272, 271, 286, 287), (280, 279, 294, 295), (273, 272, 287, 288), (281, 280, 295, 296), (274, 273, 288, 289), (286, 451, 301), (255, 300, 315), (294, 293, 308, 309), (287, 286, 301, 302), (295, 294, 309, 310), (288, 287, 302, 303), (296, 295, 310, 311), (289, 288, 303, 304), (297, 296, 311, 312), (290, 289, 304, 305), (298, 297, 312, 313), (291, 290, 305, 306), (299, 298, 313, 314), (292, 291, 306, 307), (300, 299, 314, 315), (293, 292, 307, 308), (305, 304, 319, 320), (313, 312, 327, 328), (306, 305, 320, 321), (314, 313, 328, 329), (307, 306, 321, 322), (315, 314, 329, 330), (308, 307, 322, 323), (301, 451, 316), (255, 315, 330), (309, 308, 323, 324), (302, 301, 316, 317), (310, 309, 324, 325), (303, 302, 317, 318), (311, 310, 325, 326), (304, 303, 318, 319), (312, 311, 326, 327), (324, 323, 338, 339), (317, 316, 331, 332), (325, 324, 339, 340), (318, 317, 332, 333), (326, 325, 340, 341), (319, 318, 333, 334), (327, 326, 341, 342), (320, 319, 334, 335), (328, 327, 342, 343), (321, 320, 335, 336), (329, 328, 343, 344), (322, 321, 336, 337), (330, 329, 344, 345), (323, 322, 337, 338), (316, 451, 331), (255, 330, 345), (343, 342, 357, 358), (336, 335, 350, 351), (344, 343, 358, 359), (337, 336, 351, 352), (345, 344, 359, 360), (338, 337, 352, 353), (331, 451, 346), (255, 345, 360), (339, 338, 353, 354), (332, 331, 346, 347), (340, 339, 354, 355), (333, 332, 347, 348), (341, 340, 355, 356), (334, 333, 348, 349), (342, 341, 356, 357), (335, 334, 349, 350), (347, 346, 361, 362), (355, 354, 369, 370), (348, 347, 362, 363), (356, 355, 370, 371), (349, 348, 363, 364), (357, 356, 371, 372), (350, 349, 364, 365), (358, 357, 372, 373), (351, 350, 365, 366), (359, 358, 373, 374), (352, 351, 366, 367), (360, 359, 374, 375), (353, 352, 367, 368), (346, 451, 361), (255, 360, 375), (354, 353, 368, 369), (366, 365, 380, 381), (374, 373, 388, 389), (367, 366, 381, 382), (375, 374, 389, 390), (368, 367, 382, 383), (361, 451, 376), (255, 375, 390), (369, 368, 383, 384), (362, 361, 376, 377), (370, 369, 384, 385), (363, 362, 377, 378), (371, 370, 385, 386), (364, 363, 378, 379), (372, 371, 386, 387), (365, 364, 379, 380), (373, 372, 387, 388), (385, 384, 399, 400), (378, 377, 392, 393), (386, 385, 400, 401), (379, 378, 393, 394), (387, 386, 401, 402), (380, 379, 394, 395), (388, 387, 402, 403), (381, 380, 395, 396), (389, 388, 403, 404), (382, 381, 396, 397), (390, 389, 404, 405), (383, 382, 397, 398), (376, 451, 391), (255, 390, 405), (384, 383, 398, 399), (377, 376, 391, 392), (404, 403, 418, 419), (397, 396, 411, 412), (405, 404, 419, 420), (398, 397, 412, 413), (391, 451, 406), (255, 405, 420), (399, 398, 413, 414), (392, 391, 406, 407), (400, 399, 414, 415), (393, 392, 407, 408), (401, 400, 415, 416), (394, 393, 408, 409), (402, 401, 416, 417), (395, 394, 409, 410), (403, 402, 417, 418), (396, 395, 410, 411), (416, 415, 430, 431), (409, 408, 423, 424), (417, 416, 431, 432), (410, 409, 424, 425), (418, 417, 432, 433), (411, 410, 425, 426), (419, 418, 433, 434), (412, 411, 426, 427), (420, 419, 434, 435), (413, 412, 427, 428), (406, 451, 421), (255, 420, 435), (414, 413, 428, 429), (407, 406, 421, 422), (415, 414, 429, 430), (408, 407, 422, 423), (435, 434, 449, 450), (428, 427, 442, 443), (421, 451, 436), (255, 435, 450), (429, 428, 443, 444), (422, 421, 436, 437), (430, 429, 444, 445), (423, 422, 437, 438), (431, 430, 445, 446), (424, 423, 438, 439), (432, 431, 446, 447), (425, 424, 439, 440), (433, 432, 447, 448), (426, 425, 440, 441), (434, 433, 448, 449), (427, 426, 441, 442), (439, 438, 454, 455), (447, 446, 462, 463), (440, 439, 455, 456), (448, 447, 463, 464), (441, 440, 456, 457), (449, 448, 464, 465), (442, 441, 457, 458), (450, 449, 465, 466), (443, 442, 458, 459), (436, 451, 452), (255, 450, 466), (444, 443, 459, 460), (437, 436, 452, 453), (445, 444, 460, 461), (438, 437, 453, 454), (446, 445, 461, 462), (459, 458, 473, 474), (452, 451, 467), (255, 466, 481), (460, 459, 474, 475), (453, 452, 467, 468), (461, 460, 475, 476), (454, 453, 468, 469), (462, 461, 476, 477), (455, 454, 469, 470), (463, 462, 477, 478), (456, 455, 470, 471), (464, 463, 478, 479), (457, 456, 471, 472), (465, 464, 479, 480), (458, 457, 472, 473), (466, 465, 480, 481), (478, 477, 10, 11), (471, 470, 3, 4), (479, 478, 11, 12), (472, 471, 4, 5), (480, 479, 12, 13), (473, 472, 5, 6), (481, 480, 13, 14), (474, 473, 6, 7), (467, 451, 0), (255, 481, 14), (475, 474, 7, 8), (468, 467, 0, 1), (476, 475, 8, 9), (469, 468, 1, 2), (477, 476, 9, 10), (470, 469, 2, 3)])
me_sphere.polygons.foreach_set('use_smooth', [True] * 512)
me_sphere.materials.append(mat_material_001)
me_sphere.use_remesh_preserve_volume = False
me_sphere.use_remesh_preserve_attributes = False
me_sphere.use_mirror_vertex_groups = False
me_sphere.update()

# ---- objects
ob_head = bpy.data.objects.new('Head', me_cube)
ob_sphere = bpy.data.objects.new('Sphere', me_sphere)
ob_lamp = bpy.data.objects.new('Lamp', light_lamp)
ob_camera = bpy.data.objects.new('Camera', cam_camera)

# ---- transforms, parenting, visibility, modifiers, constraints
ob_head.location = (0.0, 0.0, 0.0)
ob_head.scale = (2.0, 2.0, 2.0)
ob_head.lock_rotations_4d = False
ob_head.empty_display_type = 'ARROWS'
ob_head.lineart.crease_threshold = 0.0
_m = ob_head.modifiers.new('Mirror', 'MIRROR')
_m.use_clip = True
_m = ob_head.modifiers.new('Subsurf', 'SUBSURF')
_m.uv_smooth = 'PRESERVE_CORNERS'
_m.quality = 2
_m.levels = 3
_m.show_only_control_edges = False
ob_sphere.location = (0.9095, -1.673, 1.022)
ob_sphere.rotation_euler = (1.571, -0.0, 0.0)
ob_sphere.lineart.crease_threshold = 0.0
_m = ob_sphere.modifiers.new('Mirror', 'MIRROR')
_m.mirror_object = ob_head
ob_lamp.location = (4.076, 1.005, 5.904)
ob_lamp.rotation_euler = (0.6503, 0.05522, 1.866)
ob_lamp.lock_rotations_4d = False
ob_lamp.empty_display_type = 'ARROWS'
ob_lamp.color = (0.0, 0.0, 0.0, 0.0)
ob_lamp.hide_viewport = True
ob_lamp.lineart.crease_threshold = 0.0
ob_camera.location = (7.481, -6.508, 5.344)
ob_camera.rotation_euler = (1.109, 0.01082, 0.8149)
ob_camera.lock_rotations_4d = False
ob_camera.empty_display_type = 'ARROWS'
ob_camera.color = (0.0, 0.0, 0.0, 0.0)
ob_camera.hide_viewport = True
ob_camera.display_type = 'WIRE'
ob_camera.lineart.crease_threshold = 0.0

# ---- collection membership
col_collection_1.objects.link(ob_head)
col_collection_1.objects.link(ob_sphere)
col_collection_1.objects.link(ob_lamp)
col_collection_1.objects.link(ob_camera)

# ---- scene / render settings (as saved in the file)
scene.camera = ob_camera
scene.frame_start = 1; scene.frame_end = 250; scene.frame_set(1)
scene.render.engine = 'CYCLES'
scene.render.resolution_percentage = 50
scene.render.dither_intensity = 0.0
scene.cycles.use_denoising = False
scene.cycles.samples = 50
scene.cycles.sampling_pattern = 'TABULATED_SOBOL'
scene.cycles.light_sampling_threshold = 0.0
scene.cycles.use_adaptive_sampling = False
scene.cycles.use_light_tree = False
scene.cycles.blur_glossy = 0.0
scene.cycles.sample_clamp_indirect = 0.0
scene.view_settings.view_transform = 'Standard'
bpy.context.view_layer.update()
